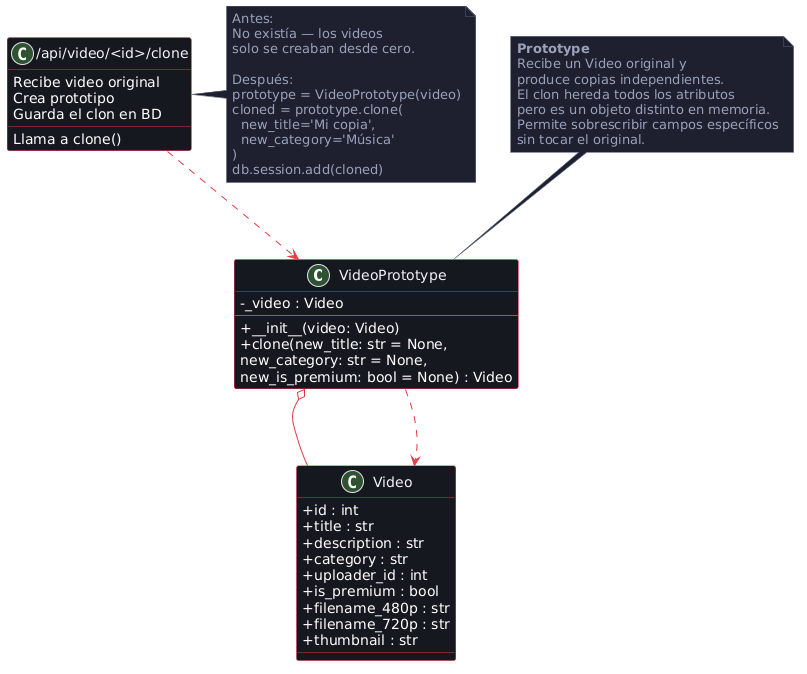

The diagram above was rendered by PlantUML. Its source (embedded in the PNG):
@startuml
skinparam classAttributeIconSize 0
skinparam backgroundColor #ffffff
skinparam class {
    BackgroundColor #161820
    BorderColor #e63946
    FontColor #f0f2f8
    ArrowColor #e63946
}
skinparam note {
    BackgroundColor #1e2130
    BorderColor #5a607a
    FontColor #9aa0b8
}

' ─── PROTOTIPO ───────────────────────────────────────

class VideoPrototype {
    - _video : Video
    --
    + __init__(video: Video)
    + clone(new_title: str = None,\nnew_category: str = None,\nnew_is_premium: bool = None) : Video
}

note top of VideoPrototype
  **Prototype**
  Recibe un Video original y
  produce copias independientes.
  El clon hereda todos los atributos
  pero es un objeto distinto en memoria.
  Permite sobrescribir campos específicos
  sin tocar el original.
end note

' ─── ORIGINAL ────────────────────────────────────────

class Video {
    + id : int
    + title : str
    + description : str
    + category : str
    + uploader_id : int
    + is_premium : bool
    + filename_480p : str
    + filename_720p : str
    + thumbnail : str
}

' ─── CLIENTE ─────────────────────────────────────────

class "/api/video/<id>/clone" as clone_route {
    Recibe video original
    Crea prototipo
    Llama a clone()
    Guarda el clon en BD
}

note right of clone_route
  Antes:
  No existía — los videos
  solo se creaban desde cero.

  Después:
  prototype = VideoPrototype(video)
  cloned = prototype.clone(
    new_title='Mi copia',
    new_category='Música'
  )
  db.session.add(cloned)
end note

' ─── RELACIONES ──────────────────────────────────────

clone_route  ..> VideoPrototype : crea y usa
VideoPrototype o-- Video        : envuelve original
VideoPrototype ..> Video        : clone() produce nuevo
@enduml